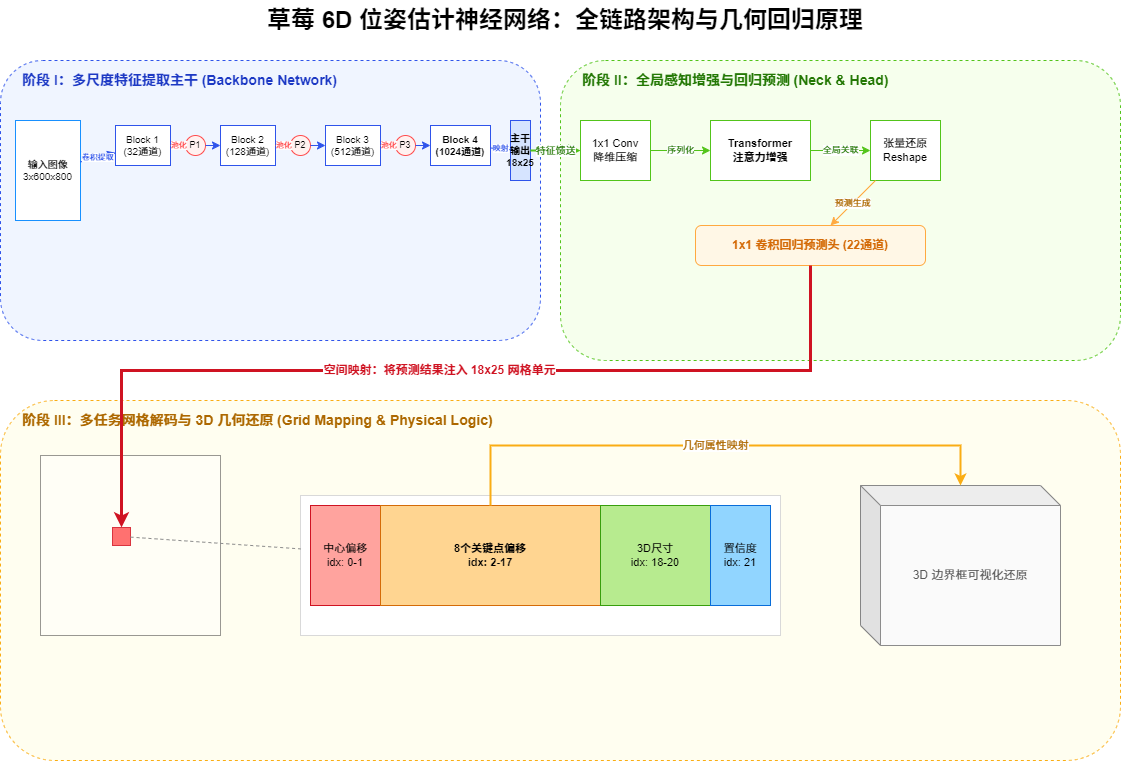

The diagram above was exported from draw.io. Its source (the exported page's mxGraphModel, read from the mxfile embedded in the PNG):
<mxGraphModel dx="1208" dy="858" grid="1" gridSize="10" guides="1" tooltips="1" connect="1" arrows="1" fold="1" page="1" pageScale="1" pageWidth="1169" pageHeight="827" math="1" shadow="0">
  <root>
    <mxCell id="0" />
    <mxCell id="1" parent="0" />
    <mxCell id="title" value="草莓 6D 位姿估计神经网络：全链路架构与几何回归原理" style="text;html=1;strokeColor=none;fillColor=none;align=center;verticalAlign=middle;whiteSpace=wrap;rounded=0;fontSize=24;fontStyle=1" parent="1" vertex="1">
      <mxGeometry x="134.5" y="20" width="900" height="40" as="geometry" />
    </mxCell>
    <mxCell id="sec1_bg" value="" style="rounded=1;whiteSpace=wrap;html=1;fillColor=#f0f5ff;strokeColor=#2f54eb;dashed=1;verticalAlign=top;" parent="1" vertex="1">
      <mxGeometry x="20" y="80" width="540" height="280" as="geometry" />
    </mxCell>
    <mxCell id="sec1_label" value="阶段 I：多尺度特征提取主干 (Backbone Network)" style="text;html=1;strokeColor=none;fillColor=none;align=left;verticalAlign=middle;whiteSpace=wrap;rounded=0;fontStyle=1;fontSize=14;fontColor=#1d39c4;" parent="1" vertex="1">
      <mxGeometry x="40" y="90" width="400" height="20" as="geometry" />
    </mxCell>
    <mxCell id="n_in" value="输入图像&#10;3x600x800" style="rounded=0;whiteSpace=wrap;html=1;fillColor=#ffffff;strokeColor=#1890ff;fontSize=10;" parent="1" vertex="1">
      <mxGeometry x="35" y="140" width="65" height="100" as="geometry" />
    </mxCell>
    <mxCell id="n_b1" value="Block 1&#10;(32通道)" style="rounded=0;whiteSpace=wrap;html=1;fillColor=#ffffff;strokeColor=#2f54eb;fontSize=10;" parent="1" vertex="1">
      <mxGeometry x="135" y="145" width="55" height="40" as="geometry" />
    </mxCell>
    <mxCell id="n_p1" value="P1" style="ellipse;whiteSpace=wrap;html=1;fillColor=#fff1f0;strokeColor=#ff4d4f;fontSize=9;" parent="1" vertex="1">
      <mxGeometry x="205" y="155" width="20" height="20" as="geometry" />
    </mxCell>
    <mxCell id="n_b2" value="Block 2&#10;(128通道)" style="rounded=0;whiteSpace=wrap;html=1;fillColor=#ffffff;strokeColor=#2f54eb;fontSize=10;" parent="1" vertex="1">
      <mxGeometry x="240" y="145" width="55" height="40" as="geometry" />
    </mxCell>
    <mxCell id="n_p2" value="P2" style="ellipse;whiteSpace=wrap;html=1;fillColor=#fff1f0;strokeColor=#ff4d4f;fontSize=9;" parent="1" vertex="1">
      <mxGeometry x="310" y="155" width="20" height="20" as="geometry" />
    </mxCell>
    <mxCell id="n_b3" value="Block 3&#10;(512通道)" style="rounded=0;whiteSpace=wrap;html=1;fillColor=#ffffff;strokeColor=#2f54eb;fontSize=10;" parent="1" vertex="1">
      <mxGeometry x="345" y="145" width="55" height="40" as="geometry" />
    </mxCell>
    <mxCell id="n_p3" value="P3" style="ellipse;whiteSpace=wrap;html=1;fillColor=#fff1f0;strokeColor=#ff4d4f;fontSize=9;" parent="1" vertex="1">
      <mxGeometry x="415" y="155" width="20" height="20" as="geometry" />
    </mxCell>
    <mxCell id="n_b4" value="Block 4&#10;(1024通道)" style="rounded=0;whiteSpace=wrap;html=1;fillColor=#ffffff;strokeColor=#2f54eb;fontSize=10;fontStyle=1" parent="1" vertex="1">
      <mxGeometry x="450" y="145" width="60" height="40" as="geometry" />
    </mxCell>
    <mxCell id="n_feat" value="主干输出&#10;18x25" style="rounded=0;whiteSpace=wrap;html=1;fillColor=#d6e4ff;strokeColor=#2f54eb;fontSize=10;fontStyle=1" parent="1" vertex="1">
      <mxGeometry x="530" y="140" width="20" height="60" as="geometry" />
    </mxCell>
    <mxCell id="e1" value="卷积提取" style="endArrow=classic;html=1;rounded=0;fontSize=8;fontColor=#2f54eb;strokeColor=#2f54eb;" parent="1" source="n_in" target="n_b1" edge="1">
      <mxGeometry relative="1" as="geometry" />
    </mxCell>
    <mxCell id="e2" value="池化" style="endArrow=classic;html=1;rounded=0;fontSize=8;fontColor=#ff4d4f;strokeColor=#ff4d4f;" parent="1" source="n_b1" target="n_p1" edge="1">
      <mxGeometry relative="1" as="geometry" />
    </mxCell>
    <mxCell id="e3" value="" style="endArrow=classic;html=1;rounded=0;strokeColor=#2f54eb;" parent="1" source="n_p1" target="n_b2" edge="1">
      <mxGeometry relative="1" as="geometry" />
    </mxCell>
    <mxCell id="e4" value="池化" style="endArrow=classic;html=1;rounded=0;fontSize=8;fontColor=#ff4d4f;strokeColor=#ff4d4f;" parent="1" source="n_b2" target="n_p2" edge="1">
      <mxGeometry relative="1" as="geometry" />
    </mxCell>
    <mxCell id="e5" value="" style="endArrow=classic;html=1;rounded=0;strokeColor=#2f54eb;" parent="1" source="n_p2" target="n_b3" edge="1">
      <mxGeometry relative="1" as="geometry" />
    </mxCell>
    <mxCell id="e6" value="池化" style="endArrow=classic;html=1;rounded=0;fontSize=8;fontColor=#ff4d4f;strokeColor=#ff4d4f;" parent="1" source="n_b3" target="n_p3" edge="1">
      <mxGeometry relative="1" as="geometry" />
    </mxCell>
    <mxCell id="e7" value="" style="endArrow=classic;html=1;rounded=0;strokeColor=#2f54eb;" parent="1" source="n_p3" target="n_b4" edge="1">
      <mxGeometry relative="1" as="geometry" />
    </mxCell>
    <mxCell id="e8" value="映射" style="endArrow=classic;html=1;rounded=0;fontSize=8;fontColor=#2f54eb;strokeColor=#2f54eb;" parent="1" source="n_b4" target="n_feat" edge="1">
      <mxGeometry relative="1" as="geometry" />
    </mxCell>
    <mxCell id="sec2_bg" value="" style="rounded=1;whiteSpace=wrap;html=1;fillColor=#f6ffed;strokeColor=#52c41a;dashed=1;verticalAlign=top;" parent="1" vertex="1">
      <mxGeometry x="580" y="80" width="560" height="300" as="geometry" />
    </mxCell>
    <mxCell id="sec2_label" value="阶段 II：全局感知增强与回归预测 (Neck &amp; Head)" style="text;html=1;strokeColor=none;fillColor=none;align=left;verticalAlign=middle;whiteSpace=wrap;rounded=0;fontStyle=1;fontSize=14;fontColor=#237804;" parent="1" vertex="1">
      <mxGeometry x="600" y="90" width="400" height="20" as="geometry" />
    </mxCell>
    <mxCell id="n_t1" value="1x1 Conv&#10;降维压缩" style="rounded=0;whiteSpace=wrap;html=1;fillColor=#ffffff;strokeColor=#52c41a;fontSize=11;" parent="1" vertex="1">
      <mxGeometry x="600" y="140" width="70" height="60" as="geometry" />
    </mxCell>
    <mxCell id="n_t2" value="Transformer&#10;注意力增强" style="rounded=0;whiteSpace=wrap;html=1;fillColor=#ffffff;strokeColor=#52c41a;fontSize=11;fontStyle=1" parent="1" vertex="1">
      <mxGeometry x="730" y="140" width="100" height="60" as="geometry" />
    </mxCell>
    <mxCell id="n_t3" value="张量还原&#10;Reshape" style="rounded=0;whiteSpace=wrap;html=1;fillColor=#ffffff;strokeColor=#52c41a;fontSize=11;" parent="1" vertex="1">
      <mxGeometry x="890" y="140" width="70" height="60" as="geometry" />
    </mxCell>
    <mxCell id="n_h1" value="1x1 卷积回归预测头 (22通道)" style="rounded=1;whiteSpace=wrap;html=1;fillColor=#fff7e6;strokeColor=#ffa940;fontSize=12;fontStyle=1;fontColor=#d46b08;" parent="1" vertex="1">
      <mxGeometry x="715" y="245" width="230" height="40" as="geometry" />
    </mxCell>
    <mxCell id="e9" value="特征馈送" style="endArrow=classic;html=1;rounded=0;fontSize=10;fontColor=#237804;strokeColor=#52c41a;strokeWidth=2;" parent="1" source="n_feat" target="n_t1" edge="1">
      <mxGeometry relative="1" as="geometry" />
    </mxCell>
    <mxCell id="e10" value="序列化" style="endArrow=classic;html=1;rounded=0;fontSize=9;fontColor=#237804;strokeColor=#52c41a;" parent="1" source="n_t1" target="n_t2" edge="1">
      <mxGeometry relative="1" as="geometry" />
    </mxCell>
    <mxCell id="e11" value="全局关联" style="endArrow=classic;html=1;rounded=0;fontSize=9;fontColor=#237804;strokeColor=#52c41a;" parent="1" source="n_t2" target="n_t3" edge="1">
      <mxGeometry relative="1" as="geometry" />
    </mxCell>
    <mxCell id="e12" value="预测生成" style="endArrow=classic;html=1;rounded=0;fontSize=9;fontColor=#ad6800;strokeColor=#ffa940;" parent="1" source="n_t3" target="n_h1" edge="1">
      <mxGeometry relative="1" as="geometry" />
    </mxCell>
    <mxCell id="sec3_bg" value="" style="rounded=1;whiteSpace=wrap;html=1;fillColor=#fffef0;strokeColor=#faad14;dashed=1;verticalAlign=top;" parent="1" vertex="1">
      <mxGeometry x="20" y="420" width="1120" height="360" as="geometry" />
    </mxCell>
    <mxCell id="sec3_label" value="阶段 III：多任务网格解码与 3D 几何还原 (Grid Mapping &amp;amp; Physical Logic)" style="text;html=1;strokeColor=none;fillColor=none;align=left;verticalAlign=middle;whiteSpace=wrap;rounded=0;fontStyle=1;fontSize=14;fontColor=#ad6800;" parent="1" vertex="1">
      <mxGeometry x="40" y="430" width="600" height="20" as="geometry" />
    </mxCell>
    <mxCell id="n_grid" value="" style="whiteSpace=wrap;html=1;aspect=fixed;fillColor=#ffffff;strokeColor=#000000;grid=1;opacity=40;" parent="1" vertex="1">
      <mxGeometry x="60" y="475" width="180" height="180" as="geometry" />
    </mxCell>
    <mxCell id="n_cell" value="" style="whiteSpace=wrap;html=1;fillColor=#ff4d4f;strokeColor=#cf1322;opacity=80;" parent="1" vertex="1">
      <mxGeometry x="132" y="547" width="18" height="18" as="geometry" />
    </mxCell>
    <mxCell id="n_vec_box" value="" style="rounded=0;whiteSpace=wrap;html=1;fillColor=#ffffff;strokeColor=#d9d9d9;" parent="1" vertex="1">
      <mxGeometry x="320" y="515" width="480" height="140" as="geometry" />
    </mxCell>
    <mxCell id="v1" value="中心偏移&#10;idx: 0-1" style="rounded=0;whiteSpace=wrap;html=1;fillColor=#ffa39e;strokeColor=#cf1322;fontSize=11;" parent="1" vertex="1">
      <mxGeometry x="330" y="525" width="70" height="100" as="geometry" />
    </mxCell>
    <mxCell id="v2" value="8个关键点偏移&#10;idx: 2-17" style="rounded=0;whiteSpace=wrap;html=1;fillColor=#ffd591;strokeColor=#d46b08;fontSize=11;fontStyle=1" parent="1" vertex="1">
      <mxGeometry x="400" y="525" width="220" height="100" as="geometry" />
    </mxCell>
    <mxCell id="v3" value="3D尺寸&#10;idx: 18-20" style="rounded=0;whiteSpace=wrap;html=1;fillColor=#b7eb8f;strokeColor=#389e0d;fontSize=11;" parent="1" vertex="1">
      <mxGeometry x="620" y="525" width="110" height="100" as="geometry" />
    </mxCell>
    <mxCell id="v4" value="置信度&#10;idx: 21" style="rounded=0;whiteSpace=wrap;html=1;fillColor=#91d5ff;strokeColor=#096dd9;fontSize=11;" parent="1" vertex="1">
      <mxGeometry x="730" y="525" width="60" height="100" as="geometry" />
    </mxCell>
    <mxCell id="e13" value="空间映射：将预测结果注入 18x25 网格单元" style="endArrow=classic;html=1;rounded=0;fontSize=12;fontStyle=1;fontColor=#cf1322;strokeColor=#cf1322;strokeWidth=3;" parent="1" source="n_h1" target="n_cell" edge="1">
      <mxGeometry relative="1" as="geometry">
        <Array as="points">
          <mxPoint x="830" y="390" />
          <mxPoint x="141" y="390" />
        </Array>
      </mxGeometry>
    </mxCell>
    <mxCell id="n_bbox" value="3D 边界框可视化还原" style="shape=cube;whiteSpace=wrap;html=1;boundedLbl=1;backgroundOutline=1;darkOpacity=0.05;darkOpacity2=0.1;fillColor=#fafafa;strokeColor=#8c8c8c;fontSize=12;fontColor=#595959;" parent="1" vertex="1">
      <mxGeometry x="880" y="505" width="200" height="160" as="geometry" />
    </mxCell>
    <mxCell id="e14" value="几何属性映射" style="endArrow=classic;html=1;rounded=0;fontSize=11;fontColor=#ad6800;strokeColor=#faad14;edgeStyle=orthogonalEdgeStyle;strokeWidth=2;" parent="1" source="v2" target="n_bbox" edge="1">
      <mxGeometry relative="1" as="geometry">
        <Array as="points">
          <mxPoint x="510" y="465" />
          <mxPoint x="980" y="465" />
        </Array>
      </mxGeometry>
    </mxCell>
    <mxCell id="z1" value="" style="endArrow=none;dashed=1;html=1;rounded=0;strokeColor=#8c8c8c;" parent="1" source="n_cell" target="n_vec_box" edge="1">
      <mxGeometry relative="1" as="geometry" />
    </mxCell>
  </root>
</mxGraphModel>